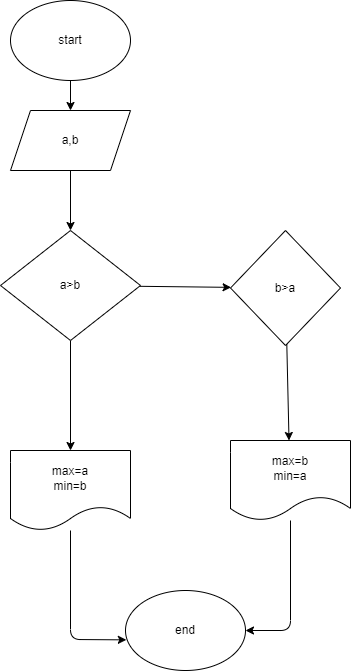

The diagram above was exported from draw.io. Its source (the exported page's mxGraphModel, read from the mxfile embedded in the PNG):
<mxGraphModel dx="640" dy="333" grid="1" gridSize="10" guides="1" tooltips="1" connect="1" arrows="1" fold="1" page="1" pageScale="1" pageWidth="850" pageHeight="1100" math="0" shadow="0">
  <root>
    <mxCell id="0" />
    <mxCell id="1" parent="0" />
    <mxCell id="4" value="" style="edgeStyle=none;html=1;" parent="1" source="2" target="3" edge="1">
      <mxGeometry relative="1" as="geometry" />
    </mxCell>
    <mxCell id="2" value="start" style="ellipse;whiteSpace=wrap;html=1;" parent="1" vertex="1">
      <mxGeometry x="250" y="10" width="120" height="80" as="geometry" />
    </mxCell>
    <mxCell id="29" value="" style="edgeStyle=none;html=1;" edge="1" parent="1" source="3" target="6">
      <mxGeometry relative="1" as="geometry" />
    </mxCell>
    <mxCell id="3" value="a,b" style="shape=parallelogram;perimeter=parallelogramPerimeter;whiteSpace=wrap;html=1;fixedSize=1;" parent="1" vertex="1">
      <mxGeometry x="250" y="120" width="120" height="60" as="geometry" />
    </mxCell>
    <mxCell id="10" value="" style="edgeStyle=none;html=1;" parent="1" source="6" edge="1">
      <mxGeometry relative="1" as="geometry">
        <mxPoint x="310" y="460" as="targetPoint" />
      </mxGeometry>
    </mxCell>
    <mxCell id="12" value="" style="edgeStyle=none;html=1;" parent="1" source="6" target="11" edge="1">
      <mxGeometry relative="1" as="geometry" />
    </mxCell>
    <mxCell id="6" value="a&amp;gt;b" style="rhombus;whiteSpace=wrap;html=1;" parent="1" vertex="1">
      <mxGeometry x="240" y="240" width="140" height="110" as="geometry" />
    </mxCell>
    <mxCell id="14" value="" style="edgeStyle=none;html=1;" parent="1" source="11" edge="1">
      <mxGeometry relative="1" as="geometry">
        <mxPoint x="528.5185185185185" y="450" as="targetPoint" />
      </mxGeometry>
    </mxCell>
    <mxCell id="11" value="b&amp;gt;a" style="rhombus;whiteSpace=wrap;html=1;" parent="1" vertex="1">
      <mxGeometry x="470" y="240" width="110" height="115" as="geometry" />
    </mxCell>
    <mxCell id="32" style="edgeStyle=none;html=1;entryX=1;entryY=0.5;entryDx=0;entryDy=0;" edge="1" parent="1" source="22" target="30">
      <mxGeometry relative="1" as="geometry">
        <Array as="points">
          <mxPoint x="530" y="640" />
        </Array>
      </mxGeometry>
    </mxCell>
    <mxCell id="22" value="max=b&lt;br&gt;min=a" style="shape=document;whiteSpace=wrap;html=1;boundedLbl=1;" parent="1" vertex="1">
      <mxGeometry x="470" y="450" width="120" height="80" as="geometry" />
    </mxCell>
    <mxCell id="31" style="edgeStyle=none;html=1;entryX=0.007;entryY=0.617;entryDx=0;entryDy=0;entryPerimeter=0;" edge="1" parent="1" source="23" target="30">
      <mxGeometry relative="1" as="geometry">
        <Array as="points">
          <mxPoint x="310" y="649" />
        </Array>
      </mxGeometry>
    </mxCell>
    <mxCell id="23" value="max=a&lt;br&gt;min=b" style="shape=document;whiteSpace=wrap;html=1;boundedLbl=1;" parent="1" vertex="1">
      <mxGeometry x="250" y="460" width="120" height="80" as="geometry" />
    </mxCell>
    <mxCell id="30" value="end" style="ellipse;whiteSpace=wrap;html=1;" vertex="1" parent="1">
      <mxGeometry x="365" y="600" width="120" height="80" as="geometry" />
    </mxCell>
  </root>
</mxGraphModel>